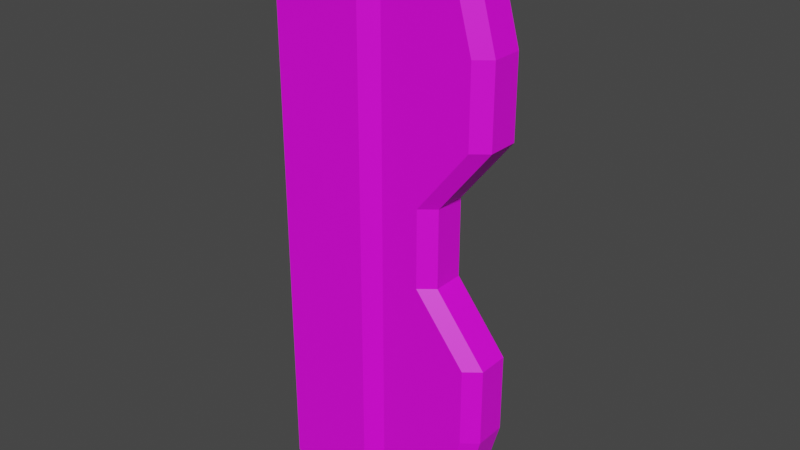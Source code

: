 # Source: Porta_de_Sala2.blend  (saved by Blender 2.83.19; exported with 4.5.12 LTS)
import bpy
from mathutils import Matrix  # noqa: F401  (used for matrix-valued properties, if any)

bpy.ops.wm.read_factory_settings(use_empty=True)
scene = bpy.context.scene
scene.name = 'Scene'

# ---- collections
col_collection = bpy.data.collections.new('Collection'); scene.collection.children.link(col_collection)

# ---- images (referenced by path relative to the original .blend; pixels are not part of the script)
import os
ASSET_DIR = os.environ.get("B2B_ASSET_DIR", "")  # directory of the original .blend (textures are referenced by path, not embedded)
HERE = os.path.dirname(os.path.abspath(__file__))  # packed textures are extracted next to this script under _unpacked/

def load_image(name, relpath, width, height, colorspace="sRGB"):
    """Load a texture the original file referenced (path relative to the .blend, or extracted next to this script)."""
    p = next((c for c in (os.path.join(HERE, relpath), os.path.join(ASSET_DIR, relpath)) if relpath and os.path.exists(c)), "")
    if p:
        img = bpy.data.images.load(p, check_existing=True)
        img.name = name
    else:  # same state as the original file: an image datablock whose file is absent (Cycles renders it pink)
        img = bpy.data.images.new(name, width, height)
        img.source = "FILE"
        img.filepath = "//" + (relpath or name)
    img.colorspace_settings.name = colorspace
    return img
img_minha_paleta_de_cores_1_jpg = load_image('Minha Paleta de Cores 1.jpg', 'Minha Paleta de Cores 1.jpg', 1024, 1024, 'sRGB')

# ---- materials (node trees are filled in below, after node groups)
mat_ambiente_objetos = bpy.data.materials.new('Ambiente_Objetos')
mat_ambiente_objetos.use_transparent_shadow = False

# ---- material node trees
mat_ambiente_objetos.use_nodes = True; mat_ambiente_objetos.node_tree.nodes.clear()
_N = mat_ambiente_objetos.node_tree.nodes; _L = mat_ambiente_objetos.node_tree.links
n0 = _N.new('ShaderNodeOutputMaterial'); n0.name = 'Material Output'; n0.location = (300, 300)
n1 = _N.new('ShaderNodeBsdfPrincipled'); n1.name = 'Principled BSDF'; n1.location = (10, 300)
n1.distribution = 'GGX'
n1.subsurface_method = 'BURLEY'
n1.inputs[3].default_value = 1.45
n1.inputs[27].default_value = (0.0, 0.0, 0.0, 1.0)
n1.inputs[28].default_value = 1.0
n2 = _N.new('ShaderNodeTexImage'); n2.name = 'Image Texture'; n2.location = (-345, 189)
n2.image = img_minha_paleta_de_cores_1_jpg
_L.new(n1.outputs[0], n0.inputs[0])
_L.new(n2.outputs[0], n1.inputs[0])
n0.is_active_output = True

# ---- world
world_world = bpy.data.worlds.new('World'); scene.world = world_world
world_world.use_nodes = True; world_world.node_tree.nodes.clear()
_N = world_world.node_tree.nodes; _L = world_world.node_tree.links
n0 = _N.new('ShaderNodeOutputWorld'); n0.name = 'World Output'; n0.location = (300, 300)
n1 = _N.new('ShaderNodeBackground'); n1.name = 'Background'; n1.location = (10, 300)
n1.inputs[0].default_value = (0.05088, 0.05088, 0.05088, 1.0)
_L.new(n1.outputs[0], n0.inputs[0])
n0.is_active_output = True
world_world.color = (0.05088, 0.05088, 0.05088)
world_world.use_sun_shadow = False
world_world.sun_shadow_jitter_overblur = 0.0

# ---- meshes
me_cube_002 = bpy.data.meshes.new('Cube.002')
me_cube_002.from_pydata([(0.0, -0.03405, -1.535), (0.0, -0.03405, 1.535), (0.0, 0.1114, -1.535), (0.0, 0.1114, 1.535), (0.922, 0.1114, -1.535), (0.922, -0.03405, -1.535), (1.0, 0.02862, -1.535), (0.922, -0.03405, 1.535), (1.0, 0.02862, 1.535), (0.0, 0.1114, 0.5586), (0.0, 0.1114, 0.9765), (0.0, 0.1114, 0.7676), (0.0, -0.03405, 0.9765), (0.0, -0.03405, 0.5586), (0.0, -0.03405, 0.7676), (0.0, -0.03405, 0.2089), (0.0, -0.03405, -0.2089), (0.0, -0.03405, -5.364e-07), (0.0, -0.03405, -0.5586), (0.0, -0.03405, -0.9765), (0.0, -0.03405, -0.7676), (0.0, 0.1114, -0.2089), (0.0, 0.1114, 0.2089), (0.0, 0.1114, -5.96e-07), (0.0, 0.1114, -0.9765), (0.0, 0.1114, -0.5586), (0.0, 0.1114, -0.7676), (1.078, -0.03405, 0.9765), (1.078, -0.03405, 0.5586), (1.078, -0.03405, 0.7676), (0.7985, -0.03405, 0.2089), (0.7985, -0.03405, -0.2089), (0.7985, -0.03405, -5.96e-07), (1.078, -0.03405, -0.5586), (1.078, -0.03405, -0.9765), (1.078, -0.03405, -0.7676), (1.156, 0.02862, -0.9765), (1.156, 0.02862, 0.5586), (1.156, 0.02862, 0.7676), (0.4902, -0.0773, 0.5586), (0.4902, -0.0773, 0.7676), (0.4902, -0.0773, -0.2089), (0.4902, -0.0773, -5.96e-07), (0.4902, -0.0773, -0.9765), (0.4902, -0.0773, -0.7676), (0.4902, -0.0773, 1.535), (0.0, -0.0773, 1.535), (0.0, -0.0773, 0.5586), (0.0, -0.0773, 0.7676), (0.0, -0.0773, 0.9765), (0.4902, -0.0773, 0.9765), (0.0, -0.0773, -0.2089), (0.0, -0.0773, -5.364e-07), (0.0, -0.0773, 0.2089), (0.5593, 0.1114, -1.535), (0.5593, 0.1114, 1.535), (0.5909, -0.03405, -1.535), (0.5909, -0.03405, 1.535), (0.4902, -0.0773, 0.2089), (0.0, -0.0773, -0.9765), (0.0, -0.0773, -0.7676), (0.0, -0.0773, -0.5586), (0.4902, -0.0773, -0.5586), (0.0, -0.0773, -1.535), (0.4902, -0.0773, -1.535), (0.5909, -0.03405, -0.5586), (0.5909, -0.03405, -0.7676), (0.5909, -0.03405, -0.9765), (0.5909, -0.03405, 0.2089), (0.5909, -0.03405, -5.96e-07), (0.5909, -0.03405, -0.2089), (0.5909, -0.03405, 0.9765), (0.5909, -0.03405, 0.7676), (0.5909, -0.03405, 0.5586), (1.156, 0.02862, -0.5586), (1.156, 0.02862, -0.7676), (0.8765, 0.02862, 0.2089), (0.8765, 0.02862, -0.2089), (0.8765, 0.02862, -5.364e-07), (1.156, 0.02862, 0.9765), (1.0, 0.1114, 1.535), (1.156, 0.1114, -0.5586), (1.156, 0.1114, -0.9765), (1.156, 0.1114, -0.7676), (0.8765, 0.1114, 0.2089), (0.8765, 0.1114, -0.2089), (0.8765, 0.1114, -5.364e-07), (1.156, 0.1114, 0.9765), (1.156, 0.1114, 0.5586), (1.156, 0.1114, 0.7676), (0.0, 0.2568, -1.535), (0.0, 0.2568, 1.535), (0.922, 0.1114, 1.535), (0.922, 0.2568, -1.535), (1.0, 0.1941, -1.535), (0.922, 0.2568, 1.535), (1.0, 0.1941, 1.535), (0.0, 0.2568, 0.9765), (0.0, 0.2568, 0.5586), (0.0, 0.2568, 0.7676), (0.0, 0.2568, 0.2089), (0.0, 0.2568, -0.2089), (0.0, 0.2568, -5.364e-07), (0.0, 0.2568, -0.5586), (0.0, 0.2568, -0.9765), (0.0, 0.2568, -0.7676), (1.078, 0.2568, 0.9765), (1.078, 0.2568, 0.5586), (1.078, 0.2568, 0.7676), (0.7985, 0.2568, 0.2089), (0.7985, 0.2568, -0.2089), (0.7985, 0.2568, -5.96e-07), (1.078, 0.2568, -0.5586), (1.078, 0.2568, -0.9765), (1.078, 0.2568, -0.7676), (1.156, 0.1941, -0.9765), (1.156, 0.1941, 0.5586), (1.156, 0.1941, 0.7676), (0.4902, 0.3, 0.5586), (0.4902, 0.3, 0.7676), (0.4902, 0.3, -0.2089), (0.4902, 0.3, -5.96e-07), (0.4902, 0.3, -0.9765), (0.4902, 0.3, -0.7676), (0.4902, 0.3, 1.535), (0.0, 0.3, 1.535), (0.0, 0.3, 0.5586), (0.0, 0.3, 0.7676), (0.0, 0.3, 0.9765), (0.4902, 0.3, 0.9765), (0.0, 0.3, -0.2089), (0.0, 0.3, -5.364e-07), (0.0, 0.3, 0.2089), (0.5909, 0.2568, -1.535), (0.5909, 0.2568, 1.535), (0.4902, 0.3, 0.2089), (0.0, 0.3, -0.9765), (0.0, 0.3, -0.7676), (0.0, 0.3, -0.5586), (0.4902, 0.3, -0.5586), (0.0, 0.3, -1.535), (0.4902, 0.3, -1.535), (0.5909, 0.2568, -0.5586), (0.5909, 0.2568, -0.7676), (0.5909, 0.2568, -0.9765), (0.5909, 0.2568, 0.2089), (0.5909, 0.2568, -5.96e-07), (0.5909, 0.2568, -0.2089), (0.5909, 0.2568, 0.9765), (0.5909, 0.2568, 0.7676), (0.5909, 0.2568, 0.5586), (1.0, 0.1114, -1.535), (1.156, 0.1941, -0.5586), (1.156, 0.1941, -0.7676), (0.8765, 0.1941, 0.2089), (0.8765, 0.1941, -0.2089), (0.8765, 0.1941, -5.364e-07), (1.156, 0.1941, 0.9765)], [], [(68, 73, 39, 58), (54, 4, 5, 56), (55, 3, 1, 57), (67, 66, 44, 43), (92, 7, 8, 80), (151, 6, 5, 4), (12, 1, 3, 10), (28, 30, 76, 37), (31, 33, 74, 77), (34, 5, 6, 36), (0, 19, 24, 2), (18, 16, 21, 25), (7, 27, 79, 8), (69, 68, 58, 42), (19, 0, 63, 59), (15, 17, 52, 53), (16, 18, 61, 51), (20, 19, 59, 60), (0, 56, 64, 63), (57, 1, 46, 45), (71, 57, 45, 50), (28, 37, 38, 29), (29, 38, 79, 27), (31, 77, 78, 32), (32, 78, 76, 30), (34, 36, 75, 35), (35, 75, 74, 33), (12, 14, 48, 49), (70, 69, 42, 41), (13, 15, 53, 47), (18, 20, 60, 61), (1, 12, 49, 46), (66, 65, 62, 44), (14, 13, 47, 48), (18, 25, 26, 20), (20, 26, 24, 19), (15, 22, 23, 17), (17, 23, 21, 16), (12, 10, 11, 14), (14, 11, 9, 13), (15, 13, 9, 22), (72, 71, 50, 40), (56, 67, 43, 64), (73, 72, 40, 39), (17, 16, 51, 52), (65, 70, 41, 62), (29, 72, 73, 28), (27, 71, 72, 29), (32, 69, 70, 31), (30, 68, 69, 32), (35, 66, 67, 34), (33, 65, 66, 35), (40, 48, 47, 39), (50, 49, 48, 40), (42, 52, 51, 41), (58, 53, 52, 42), (44, 60, 59, 43), (62, 61, 60, 44), (62, 41, 51, 61), (33, 31, 70, 65), (5, 34, 67, 56), (64, 43, 59, 63), (58, 39, 47, 53), (50, 45, 46, 49), (30, 28, 73, 68), (92, 55, 57, 7), (2, 54, 56, 0), (27, 7, 57, 71), (79, 38, 89, 87), (77, 74, 81, 85), (74, 75, 83, 81), (78, 77, 85, 86), (36, 6, 151, 82), (8, 79, 87, 80), (76, 78, 86, 84), (38, 37, 88, 89), (37, 76, 84, 88), (75, 36, 82, 83), (145, 135, 118, 150), (54, 133, 93, 4), (55, 134, 91, 3), (144, 122, 123, 143), (92, 80, 96, 95), (151, 4, 93, 94), (97, 10, 3, 91), (107, 116, 154, 109), (110, 155, 152, 112), (113, 115, 94, 93), (90, 2, 24, 104), (103, 25, 21, 101), (95, 96, 157, 106), (146, 121, 135, 145), (104, 136, 140, 90), (100, 132, 131, 102), (101, 130, 138, 103), (105, 137, 136, 104), (90, 140, 141, 133), (134, 124, 125, 91), (148, 129, 124, 134), (107, 108, 117, 116), (108, 106, 157, 117), (110, 111, 156, 155), (111, 109, 154, 156), (113, 114, 153, 115), (114, 112, 152, 153), (97, 128, 127, 99), (147, 120, 121, 146), (98, 126, 132, 100), (103, 138, 137, 105), (91, 125, 128, 97), (143, 123, 139, 142), (99, 127, 126, 98), (103, 105, 26, 25), (105, 104, 24, 26), (100, 102, 23, 22), (102, 101, 21, 23), (97, 99, 11, 10), (99, 98, 9, 11), (100, 22, 9, 98), (149, 119, 129, 148), (133, 141, 122, 144), (150, 118, 119, 149), (102, 131, 130, 101), (142, 139, 120, 147), (108, 107, 150, 149), (106, 108, 149, 148), (111, 110, 147, 146), (109, 111, 146, 145), (114, 113, 144, 143), (112, 114, 143, 142), (119, 118, 126, 127), (129, 119, 127, 128), (121, 120, 130, 131), (135, 121, 131, 132), (123, 122, 136, 137), (139, 123, 137, 138), (139, 138, 130, 120), (112, 142, 147, 110), (93, 133, 144, 113), (141, 140, 136, 122), (135, 132, 126, 118), (129, 128, 125, 124), (109, 145, 150, 107), (92, 95, 134, 55), (2, 90, 133, 54), (106, 148, 134, 95), (157, 87, 89, 117), (155, 85, 81, 152), (152, 81, 83, 153), (156, 86, 85, 155), (115, 82, 151, 94), (96, 80, 87, 157), (154, 84, 86, 156), (117, 89, 88, 116), (116, 88, 84, 154), (153, 83, 82, 115)])
_uv = me_cube_002.uv_layers.new(name='UVMap')
_uv.uv.foreach_set('vector', [0.2468, 0.07627, 0.2468, 0.07627, 0.2468, 0.07627, 0.2468, 0.07627, 0.1711, 0.04376, 0.1711, 0.04376, 0.1711, 0.04376, 0.1711, 0.04376, 0.2468, 0.07627, 0.2468, 0.07627, 0.2468, 0.07627, 0.2468, 0.07627, 0.2468, 0.07627, 0.2468, 0.07627, 0.2468, 0.07627, 0.2468, 0.07627, 0.1447, 0.04223, 0.1447, 0.04223, 0.1447, 0.04223, 0.1447, 0.04223, 0.1447, 0.04223, 0.1447, 0.04223, 0.1447, 0.04223, 0.1447, 0.04223, 0.1711, 0.04376, 0.1711, 0.04376, 0.1711, 0.04376, 0.1711, 0.04376, 0.1447, 0.04223, 0.1447, 0.04223, 0.1447, 0.04223, 0.1447, 0.04223, 0.1447, 0.04223, 0.1447, 0.04223, 0.1447, 0.04223, 0.1447, 0.04223, 0.1447, 0.04223, 0.1447, 0.04223, 0.1447, 0.04223, 0.1447, 0.04223, 0.1711, 0.04376, 0.1711, 0.04376, 0.1711, 0.04376, 0.1711, 0.04376, 0.1711, 0.04376, 0.1711, 0.04376, 0.1711, 0.04376, 0.1711, 0.04376, 0.1447, 0.04223, 0.1447, 0.04223, 0.1447, 0.04223, 0.1447, 0.04223, 0.2468, 0.07627, 0.2468, 0.07627, 0.2468, 0.07627, 0.2468, 0.07627, 0.2468, 0.07627, 0.2468, 0.07627, 0.2468, 0.07627, 0.2468, 0.07627, 0.2468, 0.07627, 0.2468, 0.07627, 0.2468, 0.07627, 0.2468, 0.07627, 0.2468, 0.07627, 0.2468, 0.07627, 0.2468, 0.07627, 0.2468, 0.07627, 0.2468, 0.07627, 0.2468, 0.07627, 0.2468, 0.07627, 0.2468, 0.07627, 0.2468, 0.07627, 0.2468, 0.07627, 0.2468, 0.07627, 0.2468, 0.07627, 0.2468, 0.07627, 0.2468, 0.07627, 0.2468, 0.07627, 0.2468, 0.07627, 0.2468, 0.07627, 0.2468, 0.07627, 0.2468, 0.07627, 0.2468, 0.07627, 0.1447, 0.04223, 0.1447, 0.04223, 0.1447, 0.04223, 0.1447, 0.04223, 0.1447, 0.04223, 0.1447, 0.04223, 0.1447, 0.04223, 0.1447, 0.04223, 0.1447, 0.04223, 0.1447, 0.04223, 0.1447, 0.04223, 0.1447, 0.04223, 0.1447, 0.04223, 0.1447, 0.04223, 0.1447, 0.04223, 0.1447, 0.04223, 0.1447, 0.04223, 0.1447, 0.04223, 0.1447, 0.04223, 0.1447, 0.04223, 0.1447, 0.04223, 0.1447, 0.04223, 0.1447, 0.04223, 0.1447, 0.04223, 0.2468, 0.07627, 0.2468, 0.07627, 0.2468, 0.07627, 0.2468, 0.07627, 0.2468, 0.07627, 0.2468, 0.07627, 0.2468, 0.07627, 0.2468, 0.07627, 0.2468, 0.07627, 0.2468, 0.07627, 0.2468, 0.07627, 0.2468, 0.07627, 0.2468, 0.07627, 0.2468, 0.07627, 0.2468, 0.07627, 0.2468, 0.07627, 0.2468, 0.07627, 0.2468, 0.07627, 0.2468, 0.07627, 0.2468, 0.07627, 0.2468, 0.07627, 0.2468, 0.07627, 0.2468, 0.07627, 0.2468, 0.07627, 0.2468, 0.07627, 0.2468, 0.07627, 0.2468, 0.07627, 0.2468, 0.07627, 0.1711, 0.04376, 0.1711, 0.04376, 0.1711, 0.04376, 0.1711, 0.04376, 0.1711, 0.04376, 0.1711, 0.04376, 0.1711, 0.04376, 0.1711, 0.04376, 0.1711, 0.04376, 0.1711, 0.04376, 0.1711, 0.04376, 0.1711, 0.04376, 0.1711, 0.04376, 0.1711, 0.04376, 0.1711, 0.04376, 0.1711, 0.04376, 0.1711, 0.04376, 0.1711, 0.04376, 0.1711, 0.04376, 0.1711, 0.04376, 0.1711, 0.04376, 0.1711, 0.04376, 0.1711, 0.04376, 0.1711, 0.04376, 0.1711, 0.04376, 0.1711, 0.04376, 0.1711, 0.04376, 0.1711, 0.04376, 0.2468, 0.07627, 0.2468, 0.07627, 0.2468, 0.07627, 0.2468, 0.07627, 0.2468, 0.07627, 0.2468, 0.07627, 0.2468, 0.07627, 0.2468, 0.07627, 0.2468, 0.07627, 0.2468, 0.07627, 0.2468, 0.07627, 0.2468, 0.07627, 0.2468, 0.07627, 0.2468, 0.07627, 0.2468, 0.07627, 0.2468, 0.07627, 0.2468, 0.07627, 0.2468, 0.07627, 0.2468, 0.07627, 0.2468, 0.07627, 0.1711, 0.04376, 0.1711, 0.04376, 0.1711, 0.04376, 0.1711, 0.04376, 0.1711, 0.04376, 0.1711, 0.04376, 0.1711, 0.04376, 0.1711, 0.04376, 0.1711, 0.04376, 0.1711, 0.04376, 0.1711, 0.04376, 0.1711, 0.04376, 0.1711, 0.04376, 0.1711, 0.04376, 0.1711, 0.04376, 0.1711, 0.04376, 0.1711, 0.04376, 0.1711, 0.04376, 0.1711, 0.04376, 0.1711, 0.04376, 0.1711, 0.04376, 0.1711, 0.04376, 0.1711, 0.04376, 0.1711, 0.04376, 0.2462, 0.05976, 0.2462, 0.05976, 0.2462, 0.05976, 0.2462, 0.05976, 0.2462, 0.05976, 0.2462, 0.05976, 0.2462, 0.05976, 0.2462, 0.05976, 0.2462, 0.05976, 0.2462, 0.05976, 0.2462, 0.05976, 0.2462, 0.05976, 0.2462, 0.05976, 0.2462, 0.05976, 0.2462, 0.05976, 0.2462, 0.05976, 0.2462, 0.05976, 0.2462, 0.05976, 0.2462, 0.05976, 0.2462, 0.05976, 0.2462, 0.05976, 0.2462, 0.05976, 0.2462, 0.05976, 0.2462, 0.05976, 0.2468, 0.07627, 0.2468, 0.07627, 0.2468, 0.07627, 0.2468, 0.07627, 0.1711, 0.04376, 0.1711, 0.04376, 0.1711, 0.04376, 0.1711, 0.04376, 0.1711, 0.04376, 0.1711, 0.04376, 0.1711, 0.04376, 0.1711, 0.04376, 0.2468, 0.07627, 0.2468, 0.07627, 0.2468, 0.07627, 0.2468, 0.07627, 0.2468, 0.07627, 0.2468, 0.07627, 0.2468, 0.07627, 0.2468, 0.07627, 0.2468, 0.07627, 0.2468, 0.07627, 0.2468, 0.07627, 0.2468, 0.07627, 0.1711, 0.04376, 0.1711, 0.04376, 0.1711, 0.04376, 0.1711, 0.04376, 0.1711, 0.04376, 0.1711, 0.04376, 0.1711, 0.04376, 0.1711, 0.04376, 0.2468, 0.07627, 0.2468, 0.07627, 0.2468, 0.07627, 0.2468, 0.07627, 0.1711, 0.04376, 0.1711, 0.04376, 0.1711, 0.04376, 0.1711, 0.04376, 0.1711, 0.04376, 0.1711, 0.04376, 0.1711, 0.04376, 0.1711, 0.04376, 0.1711, 0.04376, 0.1711, 0.04376, 0.1711, 0.04376, 0.1711, 0.04376, 0.1711, 0.04376, 0.1711, 0.04376, 0.1711, 0.04376, 0.1711, 0.04376, 0.1711, 0.04376, 0.1711, 0.04376, 0.1711, 0.04376, 0.1711, 0.04376, 0.1711, 0.04376, 0.1711, 0.04376, 0.1711, 0.04376, 0.1711, 0.04376, 0.1711, 0.04376, 0.1711, 0.04376, 0.1711, 0.04376, 0.1711, 0.04376, 0.1711, 0.04376, 0.1711, 0.04376, 0.1711, 0.04376, 0.1711, 0.04376, 0.1711, 0.04376, 0.1711, 0.04376, 0.1711, 0.04376, 0.1711, 0.04376, 0.1711, 0.04376, 0.1711, 0.04376, 0.1711, 0.04376, 0.1711, 0.04376, 0.1711, 0.04376, 0.1711, 0.04376, 0.1711, 0.04376, 0.1711, 0.04376, 0.1711, 0.04376, 0.1711, 0.04376, 0.1711, 0.04376, 0.1711, 0.04376, 0.1711, 0.04376, 0.1711, 0.04376, 0.1711, 0.04376, 0.1711, 0.04376, 0.2468, 0.07627, 0.2468, 0.07627, 0.2468, 0.07627, 0.2468, 0.07627, 0.1711, 0.04376, 0.1711, 0.04376, 0.1711, 0.04376, 0.1711, 0.04376, 0.1447, 0.04223, 0.1447, 0.04223, 0.1447, 0.04223, 0.1447, 0.04223, 0.1447, 0.04223, 0.1447, 0.04223, 0.1447, 0.04223, 0.1447, 0.04223, 0.1711, 0.04376, 0.1711, 0.04376, 0.1711, 0.04376, 0.1711, 0.04376, 0.1447, 0.04223, 0.1447, 0.04223, 0.1447, 0.04223, 0.1447, 0.04223, 0.1447, 0.04223, 0.1447, 0.04223, 0.1447, 0.04223, 0.1447, 0.04223, 0.1447, 0.04223, 0.1447, 0.04223, 0.1447, 0.04223, 0.1447, 0.04223, 0.1711, 0.04376, 0.1711, 0.04376, 0.1711, 0.04376, 0.1711, 0.04376, 0.1711, 0.04376, 0.1711, 0.04376, 0.1711, 0.04376, 0.1711, 0.04376, 0.1447, 0.04223, 0.1447, 0.04223, 0.1447, 0.04223, 0.1447, 0.04223, 0.1711, 0.04376, 0.1711, 0.04376, 0.1711, 0.04376, 0.1711, 0.04376, 0.1711, 0.04376, 0.1711, 0.04376, 0.1711, 0.04376, 0.1711, 0.04376, 0.1711, 0.04376, 0.1711, 0.04376, 0.1711, 0.04376, 0.1711, 0.04376, 0.1711, 0.04376, 0.1711, 0.04376, 0.1711, 0.04376, 0.1711, 0.04376, 0.1711, 0.04376, 0.1711, 0.04376, 0.1711, 0.04376, 0.1711, 0.04376, 0.2468, 0.07627, 0.2468, 0.07627, 0.2468, 0.07627, 0.2468, 0.07627, 0.2468, 0.07627, 0.2468, 0.07627, 0.2468, 0.07627, 0.2468, 0.07627, 0.1711, 0.04376, 0.1711, 0.04376, 0.1711, 0.04376, 0.1711, 0.04376, 0.1447, 0.04223, 0.1447, 0.04223, 0.1447, 0.04223, 0.1447, 0.04223, 0.1447, 0.04223, 0.1447, 0.04223, 0.1447, 0.04223, 0.1447, 0.04223, 0.1447, 0.04223, 0.1447, 0.04223, 0.1447, 0.04223, 0.1447, 0.04223, 0.1447, 0.04223, 0.1447, 0.04223, 0.1447, 0.04223, 0.1447, 0.04223, 0.1447, 0.04223, 0.1447, 0.04223, 0.1447, 0.04223, 0.1447, 0.04223, 0.1447, 0.04223, 0.1447, 0.04223, 0.1447, 0.04223, 0.1447, 0.04223, 0.1711, 0.04376, 0.1711, 0.04376, 0.1711, 0.04376, 0.1711, 0.04376, 0.1711, 0.04376, 0.1711, 0.04376, 0.1711, 0.04376, 0.1711, 0.04376, 0.1711, 0.04376, 0.1711, 0.04376, 0.1711, 0.04376, 0.1711, 0.04376, 0.1711, 0.04376, 0.1711, 0.04376, 0.1711, 0.04376, 0.1711, 0.04376, 0.1711, 0.04376, 0.1711, 0.04376, 0.1711, 0.04376, 0.1711, 0.04376, 0.1711, 0.04376, 0.1711, 0.04376, 0.1711, 0.04376, 0.1711, 0.04376, 0.1711, 0.04376, 0.1711, 0.04376, 0.1711, 0.04376, 0.1711, 0.04376, 0.1711, 0.04376, 0.1711, 0.04376, 0.1711, 0.04376, 0.1711, 0.04376, 0.1711, 0.04376, 0.1711, 0.04376, 0.1711, 0.04376, 0.1711, 0.04376, 0.1711, 0.04376, 0.1711, 0.04376, 0.1711, 0.04376, 0.1711, 0.04376, 0.1711, 0.04376, 0.1711, 0.04376, 0.1711, 0.04376, 0.1711, 0.04376, 0.1711, 0.04376, 0.1711, 0.04376, 0.1711, 0.04376, 0.1711, 0.04376, 0.1711, 0.04376, 0.1711, 0.04376, 0.1711, 0.04376, 0.1711, 0.04376, 0.1711, 0.04376, 0.1711, 0.04376, 0.1711, 0.04376, 0.1711, 0.04376, 0.1711, 0.04376, 0.1711, 0.04376, 0.1711, 0.04376, 0.1711, 0.04376, 0.1711, 0.04376, 0.1711, 0.04376, 0.1711, 0.04376, 0.1711, 0.04376, 0.1711, 0.04376, 0.1711, 0.04376, 0.1711, 0.04376, 0.1711, 0.04376, 0.1711, 0.04376, 0.1711, 0.04376, 0.1711, 0.04376, 0.1711, 0.04376, 0.1711, 0.04376, 0.1711, 0.04376, 0.1711, 0.04376, 0.1711, 0.04376, 0.1711, 0.04376, 0.1711, 0.04376, 0.1711, 0.04376, 0.1711, 0.04376, 0.1711, 0.04376, 0.1711, 0.04376, 0.1711, 0.04376, 0.1711, 0.04376, 0.1711, 0.04376, 0.1711, 0.04376, 0.1711, 0.04376, 0.1711, 0.04376, 0.1711, 0.04376, 0.1711, 0.04376, 0.1711, 0.04376, 0.1711, 0.04376, 0.1711, 0.04376, 0.1711, 0.04376, 0.1711, 0.04376, 0.1711, 0.04376, 0.1711, 0.04376, 0.1711, 0.04376, 0.1711, 0.04376, 0.1711, 0.04376, 0.2462, 0.05976, 0.2462, 0.05976, 0.2462, 0.05976, 0.2462, 0.05976, 0.2462, 0.05976, 0.2462, 0.05976, 0.2462, 0.05976, 0.2462, 0.05976, 0.2462, 0.05976, 0.2462, 0.05976, 0.2462, 0.05976, 0.2462, 0.05976, 0.2462, 0.05976, 0.2462, 0.05976, 0.2462, 0.05976, 0.2462, 0.05976, 0.2462, 0.05976, 0.2462, 0.05976, 0.2462, 0.05976, 0.2462, 0.05976, 0.2462, 0.05976, 0.2462, 0.05976, 0.2462, 0.05976, 0.2462, 0.05976, 0.2468, 0.07627, 0.2468, 0.07627, 0.2468, 0.07627, 0.2468, 0.07627, 0.1711, 0.04376, 0.1711, 0.04376, 0.1711, 0.04376, 0.1711, 0.04376, 0.1711, 0.04376, 0.1711, 0.04376, 0.1711, 0.04376, 0.1711, 0.04376, 0.2468, 0.07627, 0.2468, 0.07627, 0.2468, 0.07627, 0.2468, 0.07627, 0.2468, 0.07627, 0.2468, 0.07627, 0.2468, 0.07627, 0.2468, 0.07627, 0.2468, 0.07627, 0.2468, 0.07627, 0.2468, 0.07627, 0.2468, 0.07627, 0.1711, 0.04376, 0.1711, 0.04376, 0.1711, 0.04376, 0.1711, 0.04376, 0.1711, 0.04376, 0.1711, 0.04376, 0.1711, 0.04376, 0.1711, 0.04376, 0.2468, 0.07627, 0.2468, 0.07627, 0.2468, 0.07627, 0.2468, 0.07627, 0.1711, 0.04376, 0.1711, 0.04376, 0.1711, 0.04376, 0.1711, 0.04376, 0.1711, 0.04376, 0.1711, 0.04376, 0.1711, 0.04376, 0.1711, 0.04376, 0.1711, 0.04376, 0.1711, 0.04376, 0.1711, 0.04376, 0.1711, 0.04376, 0.1711, 0.04376, 0.1711, 0.04376, 0.1711, 0.04376, 0.1711, 0.04376, 0.1711, 0.04376, 0.1711, 0.04376, 0.1711, 0.04376, 0.1711, 0.04376, 0.1711, 0.04376, 0.1711, 0.04376, 0.1711, 0.04376, 0.1711, 0.04376, 0.1711, 0.04376, 0.1711, 0.04376, 0.1711, 0.04376, 0.1711, 0.04376, 0.1711, 0.04376, 0.1711, 0.04376, 0.1711, 0.04376, 0.1711, 0.04376, 0.1711, 0.04376, 0.1711, 0.04376, 0.1711, 0.04376, 0.1711, 0.04376, 0.1711, 0.04376, 0.1711, 0.04376, 0.1711, 0.04376, 0.1711, 0.04376, 0.1711, 0.04376, 0.1711, 0.04376, 0.1711, 0.04376, 0.1711, 0.04376])
me_cube_002.materials.append(mat_ambiente_objetos)
me_cube_002.use_remesh_fix_poles = True
me_cube_002.use_remesh_preserve_attributes = False
me_cube_002.use_mirror_vertex_groups = False
me_cube_002.update()

# ---- objects
ob_cube_001 = bpy.data.objects.new('Cube.001', me_cube_002)

# ---- transforms, parenting, visibility, modifiers, constraints
ob_cube_001.location = (-1.112, -0.2526, 1.528)
ob_cube_001.lineart.crease_threshold = 0.0

# ---- collection membership
col_collection.objects.link(ob_cube_001)

# ---- scene / render settings (as saved in the file)
scene.frame_start = 1; scene.frame_end = 48; scene.frame_set(32)
scene.render.engine = 'BLENDER_EEVEE_NEXT'
scene.cycles.use_denoising = False
scene.cycles.samples = 128
scene.cycles.sampling_pattern = 'TABULATED_SOBOL'
scene.cycles.use_adaptive_sampling = False
scene.cycles.use_light_tree = False
scene.view_settings.view_transform = 'Filmic'
bpy.context.view_layer.update()

# ---- added for rendering (the .blend has no active camera and no usable light): camera, sun
cam_auto = bpy.data.cameras.new('AutoCamera')
cam_auto.lens = 50.0
cam_auto.sensor_width = 36.0
cam_auto.clip_end = 1000.0
ob_auto_camera = bpy.data.objects.new('AutoCamera', cam_auto)
scene.collection.objects.link(ob_auto_camera)
ob_auto_camera.location = (2.52154, -3.80771, 3.97251)
ob_auto_camera.rotation_euler = (1.09748, -7.21219e-08, 0.694738)
scene.camera = ob_auto_camera
light_auto_sun = bpy.data.lights.new('AutoSun', 'SUN')
light_auto_sun.energy = 3.0
light_auto_sun.angle = 0.0523599
ob_auto_sun = bpy.data.objects.new('AutoSun', light_auto_sun)
scene.collection.objects.link(ob_auto_sun)
ob_auto_sun.rotation_euler = (0.872665, 0.174533, 0.523599)
bpy.context.view_layer.update()
